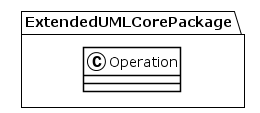

The diagram above was rendered by PlantUML. Its source (embedded in the PNG):
@startuml
!theme plain
package ExtendedUMLCorePackage {
class Operation {
}
}
@enduml